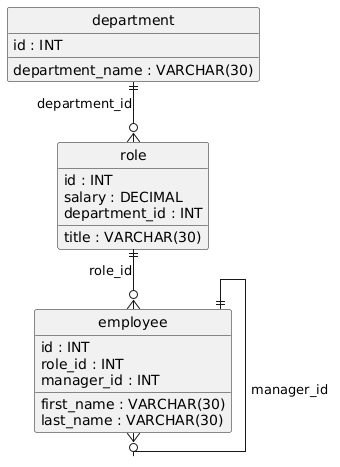

The diagram above was rendered by PlantUML. Its source (embedded in the PNG):
@startuml
hide circle
skinparam linetype ortho

entity "department" as department {
  id : INT
  department_name : VARCHAR(30)
}

entity "role" as role {
  id : INT
  title : VARCHAR(30)
  salary : DECIMAL
  department_id : INT
}

entity "employee" as employee {
  id : INT
  first_name : VARCHAR(30)
  last_name : VARCHAR(30)
  role_id : INT
  manager_id : INT
}

department ||--o{ role : "department_id"
role ||--o{ employee : "role_id"
employee ||--o{ employee : "manager_id"
@enduml